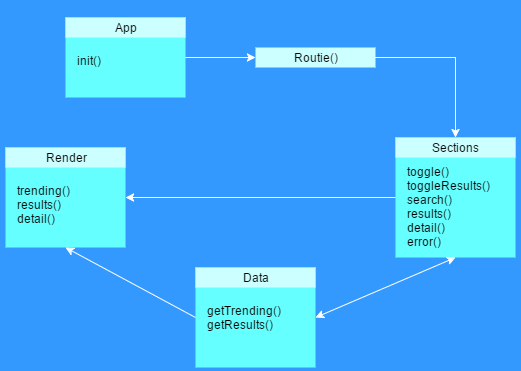

The diagram above was exported from draw.io. Its source (the exported page's mxGraphModel, read from the mxfile embedded in the PNG):
<mxGraphModel dx="1042" dy="553" grid="1" gridSize="10" guides="1" tooltips="1" connect="1" arrows="1" fold="1" page="1" pageScale="1" pageWidth="826" pageHeight="1169" background="#ffffff" math="0" shadow="0">
  <root>
    <mxCell id="0" />
    <mxCell id="1" parent="0" />
    <mxCell id="44" value="" style="whiteSpace=wrap;html=1;rounded=0;strokeColor=none;fillColor=#3399FF;align=left;" vertex="1" parent="1">
      <mxGeometry x="120" y="60" width="550" height="380" as="geometry" />
    </mxCell>
    <mxCell id="7" value="" style="group;strokeColor=none;" parent="1" vertex="1" connectable="0">
      <mxGeometry x="190" y="80" width="120" height="120" as="geometry" />
    </mxCell>
    <mxCell id="2" value="" style="whiteSpace=wrap;html=1;fillColor=#66FFFF;strokeColor=none;" parent="7" vertex="1">
      <mxGeometry width="120" height="80" as="geometry" />
    </mxCell>
    <mxCell id="3" value="App" style="text;html=1;strokeColor=none;fillColor=#CCFFFF;align=center;verticalAlign=middle;whiteSpace=wrap;" parent="7" vertex="1">
      <mxGeometry width="120" height="20" as="geometry" />
    </mxCell>
    <mxCell id="6" value="init()" style="text;html=1;strokeColor=none;fillColor=none;align=left;verticalAlign=top;whiteSpace=wrap;" parent="7" vertex="1">
      <mxGeometry x="10" y="30" width="100" height="80" as="geometry" />
    </mxCell>
    <mxCell id="13" value="" style="group" parent="1" vertex="1" connectable="0">
      <mxGeometry x="520" y="200" width="120" height="170" as="geometry" />
    </mxCell>
    <mxCell id="14" value="" style="whiteSpace=wrap;html=1;fillColor=#66FFFF;strokeColor=none;" parent="13" vertex="1">
      <mxGeometry width="120" height="120" as="geometry" />
    </mxCell>
    <mxCell id="15" value="Sections" style="text;html=1;strokeColor=none;fillColor=#CCFFFF;align=center;verticalAlign=middle;whiteSpace=wrap;" parent="13" vertex="1">
      <mxGeometry width="120" height="20" as="geometry" />
    </mxCell>
    <mxCell id="16" value="toggle()&lt;div&gt;toggleResults()&lt;br&gt;&lt;div&gt;search()&lt;/div&gt;&lt;div&gt;results()&lt;/div&gt;&lt;div&gt;detail()&lt;/div&gt;&lt;div&gt;error()&lt;/div&gt;&lt;/div&gt;" style="text;html=1;strokeColor=none;fillColor=none;align=left;verticalAlign=top;whiteSpace=wrap;rounded=0;" parent="13" vertex="1">
      <mxGeometry x="10" y="20.5" width="100" height="99.16666666666666" as="geometry" />
    </mxCell>
    <mxCell id="18" style="edgeStyle=orthogonalEdgeStyle;rounded=0;html=1;jettySize=auto;orthogonalLoop=1;entryX=0;entryY=0.5;strokeColor=#FFFFFF;" parent="1" source="2" target="11" edge="1">
      <mxGeometry relative="1" as="geometry">
        <mxPoint x="350" y="130" as="targetPoint" />
        <Array as="points" />
      </mxGeometry>
    </mxCell>
    <mxCell id="20" value="" style="group" parent="1" vertex="1" connectable="0">
      <mxGeometry x="320" y="330" width="120" height="120" as="geometry" />
    </mxCell>
    <mxCell id="21" value="" style="whiteSpace=wrap;html=1;fillColor=#66FFFF;strokeColor=none;" parent="20" vertex="1">
      <mxGeometry width="120" height="100" as="geometry" />
    </mxCell>
    <mxCell id="22" value="Data" style="text;html=1;strokeColor=none;fillColor=#CCFFFF;align=center;verticalAlign=middle;whiteSpace=wrap;" parent="20" vertex="1">
      <mxGeometry width="120" height="20" as="geometry" />
    </mxCell>
    <mxCell id="23" value="getTrending()&lt;div&gt;getResults()&lt;/div&gt;" style="text;html=1;strokeColor=none;fillColor=none;align=left;verticalAlign=top;whiteSpace=wrap;" parent="20" vertex="1">
      <mxGeometry x="10" y="30" width="100" height="80" as="geometry" />
    </mxCell>
    <mxCell id="29" style="edgeStyle=orthogonalEdgeStyle;rounded=0;html=1;entryX=0.5;entryY=0;jettySize=auto;orthogonalLoop=1;exitX=1;exitY=0.5;strokeColor=#FFFFFF;" parent="1" source="11" target="15" edge="1">
      <mxGeometry relative="1" as="geometry">
        <mxPoint x="510" y="120" as="sourcePoint" />
        <Array as="points">
          <mxPoint x="580" y="120" />
        </Array>
      </mxGeometry>
    </mxCell>
    <mxCell id="31" value="" style="endArrow=classic;startArrow=classic;html=1;entryX=0.5;entryY=1;exitX=1;exitY=0.5;strokeColor=#FFFFFF;" parent="1" source="21" target="16" edge="1">
      <mxGeometry width="50" height="50" relative="1" as="geometry">
        <mxPoint x="190" y="430" as="sourcePoint" />
        <mxPoint x="240" y="380" as="targetPoint" />
      </mxGeometry>
    </mxCell>
    <mxCell id="34" value="" style="group" parent="1" vertex="1" connectable="0">
      <mxGeometry x="130" y="210" width="120" height="120" as="geometry" />
    </mxCell>
    <mxCell id="35" value="" style="whiteSpace=wrap;html=1;fillColor=#66FFFF;strokeColor=none;" parent="34" vertex="1">
      <mxGeometry width="120" height="100" as="geometry" />
    </mxCell>
    <mxCell id="36" value="Render" style="text;html=1;strokeColor=none;fillColor=#CCFFFF;align=center;verticalAlign=middle;whiteSpace=wrap;" parent="34" vertex="1">
      <mxGeometry width="120" height="20" as="geometry" />
    </mxCell>
    <mxCell id="37" value="trending()&lt;div&gt;results()&lt;/div&gt;&lt;div&gt;detail()&lt;/div&gt;" style="text;html=1;strokeColor=none;fillColor=none;align=left;verticalAlign=top;whiteSpace=wrap;" parent="34" vertex="1">
      <mxGeometry x="10" y="30" width="100" height="70" as="geometry" />
    </mxCell>
    <mxCell id="38" style="edgeStyle=none;rounded=0;html=1;entryX=0.5;entryY=1;jettySize=auto;orthogonalLoop=1;exitX=0;exitY=0.5;strokeColor=#FFFFFF;" parent="1" source="21" target="37" edge="1">
      <mxGeometry relative="1" as="geometry" />
    </mxCell>
    <mxCell id="40" style="edgeStyle=none;rounded=0;html=1;jettySize=auto;orthogonalLoop=1;entryX=1;entryY=0.5;exitX=0;exitY=0.5;strokeColor=#FFFFFF;" parent="1" source="14" target="35" edge="1">
      <mxGeometry relative="1" as="geometry">
        <mxPoint x="310" y="290" as="targetPoint" />
      </mxGeometry>
    </mxCell>
    <mxCell id="11" value="Routie()" style="text;html=1;strokeColor=none;fillColor=#CCFFFF;align=center;verticalAlign=middle;whiteSpace=wrap;" parent="1" vertex="1">
      <mxGeometry x="380" y="110" width="120" height="20" as="geometry" />
    </mxCell>
  </root>
</mxGraphModel>